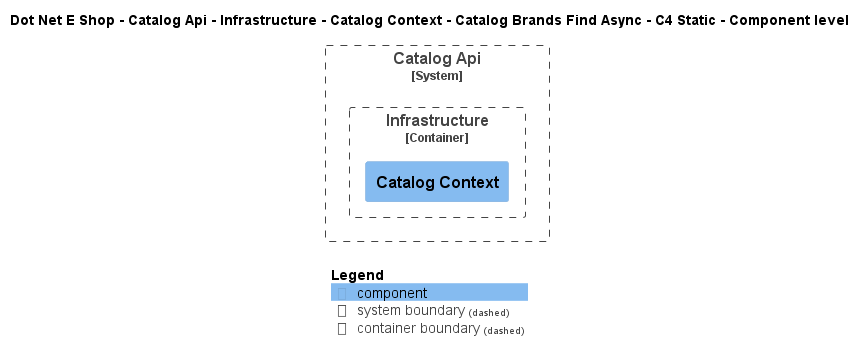

The diagram above was rendered by PlantUML. Its source (embedded in the PNG):
@startuml
!include ..\..\..\..\..\..\..\..\..\.c4s\C4_Component.puml

AddElementTag("c4interflow:lifecycle:new", $bgColor=green, $fontColor=#ffffff, $borderColor=green, $shadowing="False")
AddElementTag("c4interflow:lifecycle:changed", $bgColor=orange, $fontColor=#ffffff, $borderColor=orange, $shadowing="False")
AddElementTag("c4interflow:lifecycle:removed", $bgColor=red, $fontColor=#ffffff, $borderColor=red, $shadowing="False")

AddRelTag("c4interflow:lifecycle:new", $textColor=green, $lineColor=green)
AddRelTag("c4interflow:lifecycle:changed", $textColor=orange, $lineColor=orange)
AddRelTag("c4interflow:lifecycle:removed", $textColor=red, $lineColor=red)

SHOW_PERSON_PORTRAIT()
LAYOUT_TOP_DOWN()

skinparam linetype polyline

title Dot Net E Shop - Catalog Api - Infrastructure - Catalog Context - Catalog Brands Find Async - C4 Static - Component level


System_Boundary(DotNetEShop.SoftwareSystems.CatalogApi, "Catalog Api") {
    
Container_Boundary(DotNetEShop.SoftwareSystems.CatalogApi.Containers.Infrastructure, "Infrastructure") {
    Component(DotNetEShop.SoftwareSystems.CatalogApi.Containers.Infrastructure.Components.CatalogContext, "Catalog Context", "", "")
}
}



SHOW_LEGEND()
@enduml